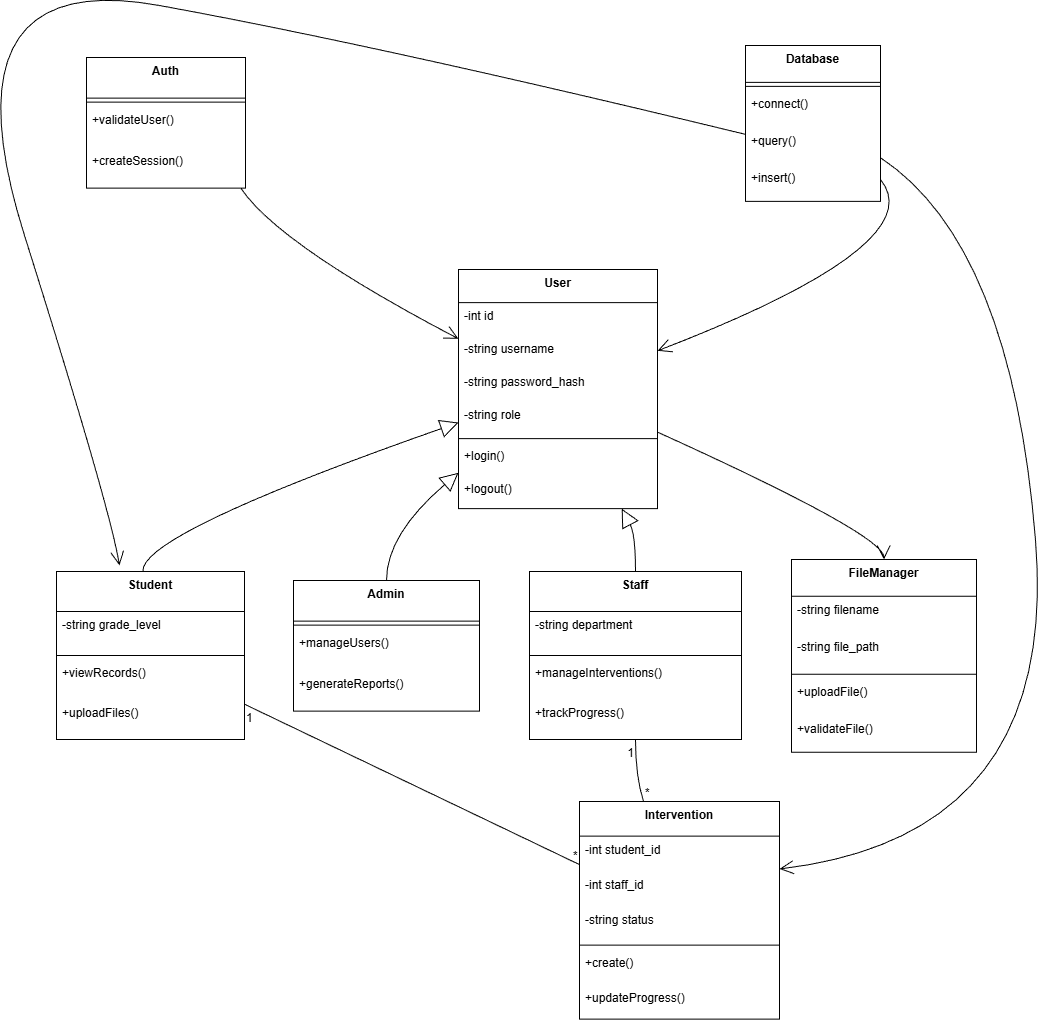

The diagram above was exported from draw.io. Its source (the exported page's mxGraphModel, read from the mxfile embedded in the PNG):
<mxGraphModel dx="2276" dy="1877" grid="1" gridSize="10" guides="1" tooltips="1" connect="1" arrows="1" fold="1" page="1" pageScale="1" pageWidth="850" pageHeight="1100" math="0" shadow="0">
  <root>
    <mxCell id="0" />
    <mxCell id="1" parent="0" />
    <mxCell id="wgQhVLihL1SVM8PwkXbL-1" value="User" style="swimlane;fontStyle=1;align=center;verticalAlign=top;childLayout=stackLayout;horizontal=1;startSize=33.142857142857146;horizontalStack=0;resizeParent=1;resizeParentMax=0;resizeLast=0;collapsible=0;marginBottom=0;" vertex="1" parent="1">
      <mxGeometry x="439" y="244" width="199" height="239.14285714285714" as="geometry" />
    </mxCell>
    <mxCell id="wgQhVLihL1SVM8PwkXbL-2" value="-int id" style="text;strokeColor=none;fillColor=none;align=left;verticalAlign=top;spacingLeft=4;spacingRight=4;overflow=hidden;rotatable=0;points=[[0,0.5],[1,0.5]];portConstraint=eastwest;" vertex="1" parent="wgQhVLihL1SVM8PwkXbL-1">
      <mxGeometry y="33.142857142857146" width="199" height="33" as="geometry" />
    </mxCell>
    <mxCell id="wgQhVLihL1SVM8PwkXbL-3" value="-string username" style="text;strokeColor=none;fillColor=none;align=left;verticalAlign=top;spacingLeft=4;spacingRight=4;overflow=hidden;rotatable=0;points=[[0,0.5],[1,0.5]];portConstraint=eastwest;" vertex="1" parent="wgQhVLihL1SVM8PwkXbL-1">
      <mxGeometry y="66.14285714285714" width="199" height="33" as="geometry" />
    </mxCell>
    <mxCell id="wgQhVLihL1SVM8PwkXbL-4" value="-string password_hash" style="text;strokeColor=none;fillColor=none;align=left;verticalAlign=top;spacingLeft=4;spacingRight=4;overflow=hidden;rotatable=0;points=[[0,0.5],[1,0.5]];portConstraint=eastwest;" vertex="1" parent="wgQhVLihL1SVM8PwkXbL-1">
      <mxGeometry y="99.14285714285714" width="199" height="33" as="geometry" />
    </mxCell>
    <mxCell id="wgQhVLihL1SVM8PwkXbL-5" value="-string role" style="text;strokeColor=none;fillColor=none;align=left;verticalAlign=top;spacingLeft=4;spacingRight=4;overflow=hidden;rotatable=0;points=[[0,0.5],[1,0.5]];portConstraint=eastwest;" vertex="1" parent="wgQhVLihL1SVM8PwkXbL-1">
      <mxGeometry y="132.14285714285714" width="199" height="33" as="geometry" />
    </mxCell>
    <mxCell id="wgQhVLihL1SVM8PwkXbL-6" style="line;strokeWidth=1;fillColor=none;align=left;verticalAlign=middle;spacingTop=-1;spacingLeft=3;spacingRight=3;rotatable=0;labelPosition=right;points=[];portConstraint=eastwest;strokeColor=inherit;" vertex="1" parent="wgQhVLihL1SVM8PwkXbL-1">
      <mxGeometry y="165.14285714285714" width="199" height="8" as="geometry" />
    </mxCell>
    <mxCell id="wgQhVLihL1SVM8PwkXbL-7" value="+login()" style="text;strokeColor=none;fillColor=none;align=left;verticalAlign=top;spacingLeft=4;spacingRight=4;overflow=hidden;rotatable=0;points=[[0,0.5],[1,0.5]];portConstraint=eastwest;" vertex="1" parent="wgQhVLihL1SVM8PwkXbL-1">
      <mxGeometry y="173.14285714285714" width="199" height="33" as="geometry" />
    </mxCell>
    <mxCell id="wgQhVLihL1SVM8PwkXbL-8" value="+logout()" style="text;strokeColor=none;fillColor=none;align=left;verticalAlign=top;spacingLeft=4;spacingRight=4;overflow=hidden;rotatable=0;points=[[0,0.5],[1,0.5]];portConstraint=eastwest;" vertex="1" parent="wgQhVLihL1SVM8PwkXbL-1">
      <mxGeometry y="206.14285714285714" width="199" height="33" as="geometry" />
    </mxCell>
    <mxCell id="wgQhVLihL1SVM8PwkXbL-9" value="Student" style="swimlane;fontStyle=1;align=center;verticalAlign=top;childLayout=stackLayout;horizontal=1;startSize=40;horizontalStack=0;resizeParent=1;resizeParentMax=0;resizeLast=0;collapsible=0;marginBottom=0;" vertex="1" parent="1">
      <mxGeometry x="37" y="546" width="188" height="168" as="geometry" />
    </mxCell>
    <mxCell id="wgQhVLihL1SVM8PwkXbL-10" value="-string grade_level" style="text;strokeColor=none;fillColor=none;align=left;verticalAlign=top;spacingLeft=4;spacingRight=4;overflow=hidden;rotatable=0;points=[[0,0.5],[1,0.5]];portConstraint=eastwest;" vertex="1" parent="wgQhVLihL1SVM8PwkXbL-9">
      <mxGeometry y="40" width="188" height="40" as="geometry" />
    </mxCell>
    <mxCell id="wgQhVLihL1SVM8PwkXbL-11" style="line;strokeWidth=1;fillColor=none;align=left;verticalAlign=middle;spacingTop=-1;spacingLeft=3;spacingRight=3;rotatable=0;labelPosition=right;points=[];portConstraint=eastwest;strokeColor=inherit;" vertex="1" parent="wgQhVLihL1SVM8PwkXbL-9">
      <mxGeometry y="80" width="188" height="8" as="geometry" />
    </mxCell>
    <mxCell id="wgQhVLihL1SVM8PwkXbL-12" value="+viewRecords()" style="text;strokeColor=none;fillColor=none;align=left;verticalAlign=top;spacingLeft=4;spacingRight=4;overflow=hidden;rotatable=0;points=[[0,0.5],[1,0.5]];portConstraint=eastwest;" vertex="1" parent="wgQhVLihL1SVM8PwkXbL-9">
      <mxGeometry y="88" width="188" height="40" as="geometry" />
    </mxCell>
    <mxCell id="wgQhVLihL1SVM8PwkXbL-13" value="+uploadFiles()" style="text;strokeColor=none;fillColor=none;align=left;verticalAlign=top;spacingLeft=4;spacingRight=4;overflow=hidden;rotatable=0;points=[[0,0.5],[1,0.5]];portConstraint=eastwest;" vertex="1" parent="wgQhVLihL1SVM8PwkXbL-9">
      <mxGeometry y="128" width="188" height="40" as="geometry" />
    </mxCell>
    <mxCell id="wgQhVLihL1SVM8PwkXbL-14" value="Admin" style="swimlane;fontStyle=1;align=center;verticalAlign=top;childLayout=stackLayout;horizontal=1;startSize=40.57142857142857;horizontalStack=0;resizeParent=1;resizeParentMax=0;resizeLast=0;collapsible=0;marginBottom=0;" vertex="1" parent="1">
      <mxGeometry x="274" y="555" width="186" height="130.57142857142856" as="geometry" />
    </mxCell>
    <mxCell id="wgQhVLihL1SVM8PwkXbL-15" style="line;strokeWidth=1;fillColor=none;align=left;verticalAlign=middle;spacingTop=-1;spacingLeft=3;spacingRight=3;rotatable=0;labelPosition=right;points=[];portConstraint=eastwest;strokeColor=inherit;" vertex="1" parent="wgQhVLihL1SVM8PwkXbL-14">
      <mxGeometry y="40.57142857142857" width="186" height="8" as="geometry" />
    </mxCell>
    <mxCell id="wgQhVLihL1SVM8PwkXbL-16" value="+manageUsers()" style="text;strokeColor=none;fillColor=none;align=left;verticalAlign=top;spacingLeft=4;spacingRight=4;overflow=hidden;rotatable=0;points=[[0,0.5],[1,0.5]];portConstraint=eastwest;" vertex="1" parent="wgQhVLihL1SVM8PwkXbL-14">
      <mxGeometry y="48.57142857142857" width="186" height="41" as="geometry" />
    </mxCell>
    <mxCell id="wgQhVLihL1SVM8PwkXbL-17" value="+generateReports()" style="text;strokeColor=none;fillColor=none;align=left;verticalAlign=top;spacingLeft=4;spacingRight=4;overflow=hidden;rotatable=0;points=[[0,0.5],[1,0.5]];portConstraint=eastwest;" vertex="1" parent="wgQhVLihL1SVM8PwkXbL-14">
      <mxGeometry y="89.57142857142857" width="186" height="41" as="geometry" />
    </mxCell>
    <mxCell id="wgQhVLihL1SVM8PwkXbL-18" value="Staff" style="swimlane;fontStyle=1;align=center;verticalAlign=top;childLayout=stackLayout;horizontal=1;startSize=40;horizontalStack=0;resizeParent=1;resizeParentMax=0;resizeLast=0;collapsible=0;marginBottom=0;" vertex="1" parent="1">
      <mxGeometry x="510" y="546" width="212" height="168" as="geometry" />
    </mxCell>
    <mxCell id="wgQhVLihL1SVM8PwkXbL-19" value="-string department" style="text;strokeColor=none;fillColor=none;align=left;verticalAlign=top;spacingLeft=4;spacingRight=4;overflow=hidden;rotatable=0;points=[[0,0.5],[1,0.5]];portConstraint=eastwest;" vertex="1" parent="wgQhVLihL1SVM8PwkXbL-18">
      <mxGeometry y="40" width="212" height="40" as="geometry" />
    </mxCell>
    <mxCell id="wgQhVLihL1SVM8PwkXbL-20" style="line;strokeWidth=1;fillColor=none;align=left;verticalAlign=middle;spacingTop=-1;spacingLeft=3;spacingRight=3;rotatable=0;labelPosition=right;points=[];portConstraint=eastwest;strokeColor=inherit;" vertex="1" parent="wgQhVLihL1SVM8PwkXbL-18">
      <mxGeometry y="80" width="212" height="8" as="geometry" />
    </mxCell>
    <mxCell id="wgQhVLihL1SVM8PwkXbL-21" value="+manageInterventions()" style="text;strokeColor=none;fillColor=none;align=left;verticalAlign=top;spacingLeft=4;spacingRight=4;overflow=hidden;rotatable=0;points=[[0,0.5],[1,0.5]];portConstraint=eastwest;" vertex="1" parent="wgQhVLihL1SVM8PwkXbL-18">
      <mxGeometry y="88" width="212" height="40" as="geometry" />
    </mxCell>
    <mxCell id="wgQhVLihL1SVM8PwkXbL-22" value="+trackProgress()" style="text;strokeColor=none;fillColor=none;align=left;verticalAlign=top;spacingLeft=4;spacingRight=4;overflow=hidden;rotatable=0;points=[[0,0.5],[1,0.5]];portConstraint=eastwest;" vertex="1" parent="wgQhVLihL1SVM8PwkXbL-18">
      <mxGeometry y="128" width="212" height="40" as="geometry" />
    </mxCell>
    <mxCell id="wgQhVLihL1SVM8PwkXbL-23" value="Intervention" style="swimlane;fontStyle=1;align=center;verticalAlign=top;childLayout=stackLayout;horizontal=1;startSize=34.666666666666664;horizontalStack=0;resizeParent=1;resizeParentMax=0;resizeLast=0;collapsible=0;marginBottom=0;" vertex="1" parent="1">
      <mxGeometry x="560" y="776" width="200" height="217.66666666666666" as="geometry" />
    </mxCell>
    <mxCell id="wgQhVLihL1SVM8PwkXbL-24" value="-int student_id" style="text;strokeColor=none;fillColor=none;align=left;verticalAlign=top;spacingLeft=4;spacingRight=4;overflow=hidden;rotatable=0;points=[[0,0.5],[1,0.5]];portConstraint=eastwest;" vertex="1" parent="wgQhVLihL1SVM8PwkXbL-23">
      <mxGeometry y="34.666666666666664" width="200" height="35" as="geometry" />
    </mxCell>
    <mxCell id="wgQhVLihL1SVM8PwkXbL-25" value="-int staff_id" style="text;strokeColor=none;fillColor=none;align=left;verticalAlign=top;spacingLeft=4;spacingRight=4;overflow=hidden;rotatable=0;points=[[0,0.5],[1,0.5]];portConstraint=eastwest;" vertex="1" parent="wgQhVLihL1SVM8PwkXbL-23">
      <mxGeometry y="69.66666666666666" width="200" height="35" as="geometry" />
    </mxCell>
    <mxCell id="wgQhVLihL1SVM8PwkXbL-26" value="-string status" style="text;strokeColor=none;fillColor=none;align=left;verticalAlign=top;spacingLeft=4;spacingRight=4;overflow=hidden;rotatable=0;points=[[0,0.5],[1,0.5]];portConstraint=eastwest;" vertex="1" parent="wgQhVLihL1SVM8PwkXbL-23">
      <mxGeometry y="104.66666666666666" width="200" height="35" as="geometry" />
    </mxCell>
    <mxCell id="wgQhVLihL1SVM8PwkXbL-27" style="line;strokeWidth=1;fillColor=none;align=left;verticalAlign=middle;spacingTop=-1;spacingLeft=3;spacingRight=3;rotatable=0;labelPosition=right;points=[];portConstraint=eastwest;strokeColor=inherit;" vertex="1" parent="wgQhVLihL1SVM8PwkXbL-23">
      <mxGeometry y="139.66666666666666" width="200" height="8" as="geometry" />
    </mxCell>
    <mxCell id="wgQhVLihL1SVM8PwkXbL-28" value="+create()" style="text;strokeColor=none;fillColor=none;align=left;verticalAlign=top;spacingLeft=4;spacingRight=4;overflow=hidden;rotatable=0;points=[[0,0.5],[1,0.5]];portConstraint=eastwest;" vertex="1" parent="wgQhVLihL1SVM8PwkXbL-23">
      <mxGeometry y="147.66666666666666" width="200" height="35" as="geometry" />
    </mxCell>
    <mxCell id="wgQhVLihL1SVM8PwkXbL-29" value="+updateProgress()" style="text;strokeColor=none;fillColor=none;align=left;verticalAlign=top;spacingLeft=4;spacingRight=4;overflow=hidden;rotatable=0;points=[[0,0.5],[1,0.5]];portConstraint=eastwest;" vertex="1" parent="wgQhVLihL1SVM8PwkXbL-23">
      <mxGeometry y="182.66666666666666" width="200" height="35" as="geometry" />
    </mxCell>
    <mxCell id="wgQhVLihL1SVM8PwkXbL-37" value="FileManager" style="swimlane;fontStyle=1;align=center;verticalAlign=top;childLayout=stackLayout;horizontal=1;startSize=36.8;horizontalStack=0;resizeParent=1;resizeParentMax=0;resizeLast=0;collapsible=0;marginBottom=0;" vertex="1" parent="1">
      <mxGeometry x="772" y="534" width="185" height="192.8" as="geometry" />
    </mxCell>
    <mxCell id="wgQhVLihL1SVM8PwkXbL-38" value="-string filename" style="text;strokeColor=none;fillColor=none;align=left;verticalAlign=top;spacingLeft=4;spacingRight=4;overflow=hidden;rotatable=0;points=[[0,0.5],[1,0.5]];portConstraint=eastwest;" vertex="1" parent="wgQhVLihL1SVM8PwkXbL-37">
      <mxGeometry y="36.8" width="185" height="37" as="geometry" />
    </mxCell>
    <mxCell id="wgQhVLihL1SVM8PwkXbL-39" value="-string file_path" style="text;strokeColor=none;fillColor=none;align=left;verticalAlign=top;spacingLeft=4;spacingRight=4;overflow=hidden;rotatable=0;points=[[0,0.5],[1,0.5]];portConstraint=eastwest;" vertex="1" parent="wgQhVLihL1SVM8PwkXbL-37">
      <mxGeometry y="73.8" width="185" height="37" as="geometry" />
    </mxCell>
    <mxCell id="wgQhVLihL1SVM8PwkXbL-40" style="line;strokeWidth=1;fillColor=none;align=left;verticalAlign=middle;spacingTop=-1;spacingLeft=3;spacingRight=3;rotatable=0;labelPosition=right;points=[];portConstraint=eastwest;strokeColor=inherit;" vertex="1" parent="wgQhVLihL1SVM8PwkXbL-37">
      <mxGeometry y="110.8" width="185" height="8" as="geometry" />
    </mxCell>
    <mxCell id="wgQhVLihL1SVM8PwkXbL-41" value="+uploadFile()" style="text;strokeColor=none;fillColor=none;align=left;verticalAlign=top;spacingLeft=4;spacingRight=4;overflow=hidden;rotatable=0;points=[[0,0.5],[1,0.5]];portConstraint=eastwest;" vertex="1" parent="wgQhVLihL1SVM8PwkXbL-37">
      <mxGeometry y="118.8" width="185" height="37" as="geometry" />
    </mxCell>
    <mxCell id="wgQhVLihL1SVM8PwkXbL-42" value="+validateFile()" style="text;strokeColor=none;fillColor=none;align=left;verticalAlign=top;spacingLeft=4;spacingRight=4;overflow=hidden;rotatable=0;points=[[0,0.5],[1,0.5]];portConstraint=eastwest;" vertex="1" parent="wgQhVLihL1SVM8PwkXbL-37">
      <mxGeometry y="155.8" width="185" height="37" as="geometry" />
    </mxCell>
    <mxCell id="wgQhVLihL1SVM8PwkXbL-43" value="Database" style="swimlane;fontStyle=1;align=center;verticalAlign=top;childLayout=stackLayout;horizontal=1;startSize=36.888888888888886;horizontalStack=0;resizeParent=1;resizeParentMax=0;resizeLast=0;collapsible=0;marginBottom=0;" vertex="1" parent="1">
      <mxGeometry x="726" y="20" width="135" height="155.88888888888889" as="geometry" />
    </mxCell>
    <mxCell id="wgQhVLihL1SVM8PwkXbL-44" style="line;strokeWidth=1;fillColor=none;align=left;verticalAlign=middle;spacingTop=-1;spacingLeft=3;spacingRight=3;rotatable=0;labelPosition=right;points=[];portConstraint=eastwest;strokeColor=inherit;" vertex="1" parent="wgQhVLihL1SVM8PwkXbL-43">
      <mxGeometry y="36.888888888888886" width="135" height="8" as="geometry" />
    </mxCell>
    <mxCell id="wgQhVLihL1SVM8PwkXbL-45" value="+connect()" style="text;strokeColor=none;fillColor=none;align=left;verticalAlign=top;spacingLeft=4;spacingRight=4;overflow=hidden;rotatable=0;points=[[0,0.5],[1,0.5]];portConstraint=eastwest;" vertex="1" parent="wgQhVLihL1SVM8PwkXbL-43">
      <mxGeometry y="44.888888888888886" width="135" height="37" as="geometry" />
    </mxCell>
    <mxCell id="wgQhVLihL1SVM8PwkXbL-46" value="+query()" style="text;strokeColor=none;fillColor=none;align=left;verticalAlign=top;spacingLeft=4;spacingRight=4;overflow=hidden;rotatable=0;points=[[0,0.5],[1,0.5]];portConstraint=eastwest;" vertex="1" parent="wgQhVLihL1SVM8PwkXbL-43">
      <mxGeometry y="81.88888888888889" width="135" height="37" as="geometry" />
    </mxCell>
    <mxCell id="wgQhVLihL1SVM8PwkXbL-47" value="+insert()" style="text;strokeColor=none;fillColor=none;align=left;verticalAlign=top;spacingLeft=4;spacingRight=4;overflow=hidden;rotatable=0;points=[[0,0.5],[1,0.5]];portConstraint=eastwest;" vertex="1" parent="wgQhVLihL1SVM8PwkXbL-43">
      <mxGeometry y="118.88888888888889" width="135" height="37" as="geometry" />
    </mxCell>
    <mxCell id="wgQhVLihL1SVM8PwkXbL-48" value="Auth" style="swimlane;fontStyle=1;align=center;verticalAlign=top;childLayout=stackLayout;horizontal=1;startSize=40.57142857142857;horizontalStack=0;resizeParent=1;resizeParentMax=0;resizeLast=0;collapsible=0;marginBottom=0;" vertex="1" parent="1">
      <mxGeometry x="67" y="32" width="159" height="130.57142857142856" as="geometry" />
    </mxCell>
    <mxCell id="wgQhVLihL1SVM8PwkXbL-49" style="line;strokeWidth=1;fillColor=none;align=left;verticalAlign=middle;spacingTop=-1;spacingLeft=3;spacingRight=3;rotatable=0;labelPosition=right;points=[];portConstraint=eastwest;strokeColor=inherit;" vertex="1" parent="wgQhVLihL1SVM8PwkXbL-48">
      <mxGeometry y="40.57142857142857" width="159" height="8" as="geometry" />
    </mxCell>
    <mxCell id="wgQhVLihL1SVM8PwkXbL-50" value="+validateUser()" style="text;strokeColor=none;fillColor=none;align=left;verticalAlign=top;spacingLeft=4;spacingRight=4;overflow=hidden;rotatable=0;points=[[0,0.5],[1,0.5]];portConstraint=eastwest;" vertex="1" parent="wgQhVLihL1SVM8PwkXbL-48">
      <mxGeometry y="48.57142857142857" width="159" height="41" as="geometry" />
    </mxCell>
    <mxCell id="wgQhVLihL1SVM8PwkXbL-51" value="+createSession()" style="text;strokeColor=none;fillColor=none;align=left;verticalAlign=top;spacingLeft=4;spacingRight=4;overflow=hidden;rotatable=0;points=[[0,0.5],[1,0.5]];portConstraint=eastwest;" vertex="1" parent="wgQhVLihL1SVM8PwkXbL-48">
      <mxGeometry y="89.57142857142857" width="159" height="41" as="geometry" />
    </mxCell>
    <mxCell id="wgQhVLihL1SVM8PwkXbL-52" value="" style="curved=1;startArrow=block;startSize=16;startFill=0;endArrow=none;exitX=0;exitY=0.64;entryX=0.46;entryY=0;rounded=0;" edge="1" parent="1" source="wgQhVLihL1SVM8PwkXbL-1" target="wgQhVLihL1SVM8PwkXbL-9">
      <mxGeometry relative="1" as="geometry">
        <Array as="points">
          <mxPoint x="120" y="509" />
        </Array>
      </mxGeometry>
    </mxCell>
    <mxCell id="wgQhVLihL1SVM8PwkXbL-53" value="" style="curved=1;startArrow=block;startSize=16;startFill=0;endArrow=none;exitX=0;exitY=0.85;entryX=0.5;entryY=0;rounded=0;" edge="1" parent="1" source="wgQhVLihL1SVM8PwkXbL-1" target="wgQhVLihL1SVM8PwkXbL-14">
      <mxGeometry relative="1" as="geometry">
        <Array as="points">
          <mxPoint x="367" y="509" />
        </Array>
      </mxGeometry>
    </mxCell>
    <mxCell id="wgQhVLihL1SVM8PwkXbL-54" value="" style="curved=1;startArrow=block;startSize=16;startFill=0;endArrow=none;exitX=0.82;exitY=1;entryX=0.5;entryY=0;rounded=0;" edge="1" parent="1" source="wgQhVLihL1SVM8PwkXbL-1" target="wgQhVLihL1SVM8PwkXbL-18">
      <mxGeometry relative="1" as="geometry">
        <Array as="points">
          <mxPoint x="616" y="509" />
        </Array>
      </mxGeometry>
    </mxCell>
    <mxCell id="wgQhVLihL1SVM8PwkXbL-58" value="" style="curved=1;startArrow=none;endArrow=none;exitX=1;exitY=0.79;entryX=0;entryY=0.29;rounded=0;" edge="1" parent="1" source="wgQhVLihL1SVM8PwkXbL-9" target="wgQhVLihL1SVM8PwkXbL-23">
      <mxGeometry relative="1" as="geometry">
        <Array as="points" />
      </mxGeometry>
    </mxCell>
    <mxCell id="wgQhVLihL1SVM8PwkXbL-59" value="1" style="edgeLabel;resizable=0;labelBackgroundColor=none;fontSize=12;align=left;verticalAlign=top;" vertex="1" parent="wgQhVLihL1SVM8PwkXbL-58">
      <mxGeometry x="-1" relative="1" as="geometry" />
    </mxCell>
    <mxCell id="wgQhVLihL1SVM8PwkXbL-60" value="*" style="edgeLabel;resizable=0;labelBackgroundColor=none;fontSize=12;align=right;verticalAlign=bottom;" vertex="1" parent="wgQhVLihL1SVM8PwkXbL-58">
      <mxGeometry x="1" relative="1" as="geometry" />
    </mxCell>
    <mxCell id="wgQhVLihL1SVM8PwkXbL-61" value="" style="curved=1;startArrow=none;endArrow=none;exitX=0.5;exitY=1;entryX=0.32;entryY=0;rounded=0;" edge="1" parent="1" source="wgQhVLihL1SVM8PwkXbL-18" target="wgQhVLihL1SVM8PwkXbL-23">
      <mxGeometry relative="1" as="geometry">
        <Array as="points">
          <mxPoint x="616" y="751" />
        </Array>
      </mxGeometry>
    </mxCell>
    <mxCell id="wgQhVLihL1SVM8PwkXbL-62" value="1" style="edgeLabel;resizable=0;labelBackgroundColor=none;fontSize=12;align=right;verticalAlign=top;" vertex="1" parent="wgQhVLihL1SVM8PwkXbL-61">
      <mxGeometry x="-1" relative="1" as="geometry" />
    </mxCell>
    <mxCell id="wgQhVLihL1SVM8PwkXbL-63" value="*" style="edgeLabel;resizable=0;labelBackgroundColor=none;fontSize=12;align=left;verticalAlign=bottom;" vertex="1" parent="wgQhVLihL1SVM8PwkXbL-61">
      <mxGeometry x="1" relative="1" as="geometry" />
    </mxCell>
    <mxCell id="wgQhVLihL1SVM8PwkXbL-64" value="" style="curved=1;startArrow=none;endArrow=open;endSize=12;exitX=1;exitY=0.68;entryX=0.5;entryY=0;rounded=0;" edge="1" parent="1" source="wgQhVLihL1SVM8PwkXbL-1" target="wgQhVLihL1SVM8PwkXbL-37">
      <mxGeometry relative="1" as="geometry">
        <Array as="points">
          <mxPoint x="864" y="509" />
        </Array>
      </mxGeometry>
    </mxCell>
    <mxCell id="wgQhVLihL1SVM8PwkXbL-65" value="" style="curved=1;startArrow=none;endArrow=open;endSize=12;exitX=0.97;exitY=1;entryX=0;entryY=0.29;rounded=0;" edge="1" parent="1" source="wgQhVLihL1SVM8PwkXbL-48" target="wgQhVLihL1SVM8PwkXbL-1">
      <mxGeometry relative="1" as="geometry">
        <Array as="points">
          <mxPoint x="259" y="219" />
        </Array>
      </mxGeometry>
    </mxCell>
    <mxCell id="wgQhVLihL1SVM8PwkXbL-66" value="" style="curved=1;startArrow=none;endArrow=open;endSize=12;exitX=1;exitY=0.86;entryX=1;entryY=0.34;rounded=0;" edge="1" parent="1" source="wgQhVLihL1SVM8PwkXbL-43" target="wgQhVLihL1SVM8PwkXbL-1">
      <mxGeometry relative="1" as="geometry">
        <Array as="points">
          <mxPoint x="914" y="219" />
        </Array>
      </mxGeometry>
    </mxCell>
    <mxCell id="wgQhVLihL1SVM8PwkXbL-67" value="" style="curved=1;startArrow=none;endArrow=open;endSize=12;exitX=0;exitY=0.57;rounded=0;" edge="1" parent="1" source="wgQhVLihL1SVM8PwkXbL-43">
      <mxGeometry relative="1" as="geometry">
        <Array as="points">
          <mxPoint x="360" y="20" />
          <mxPoint x="-80" y="-60" />
          <mxPoint x="90" y="480" />
        </Array>
        <mxPoint x="100" y="540" as="targetPoint" />
      </mxGeometry>
    </mxCell>
    <mxCell id="wgQhVLihL1SVM8PwkXbL-68" value="" style="curved=1;startArrow=none;endArrow=open;endSize=12;exitX=1;exitY=0.72;entryX=1;entryY=0.31;rounded=0;" edge="1" parent="1" source="wgQhVLihL1SVM8PwkXbL-43" target="wgQhVLihL1SVM8PwkXbL-23">
      <mxGeometry relative="1" as="geometry">
        <Array as="points">
          <mxPoint x="992" y="219" />
          <mxPoint x="1040" y="810" />
        </Array>
      </mxGeometry>
    </mxCell>
  </root>
</mxGraphModel>